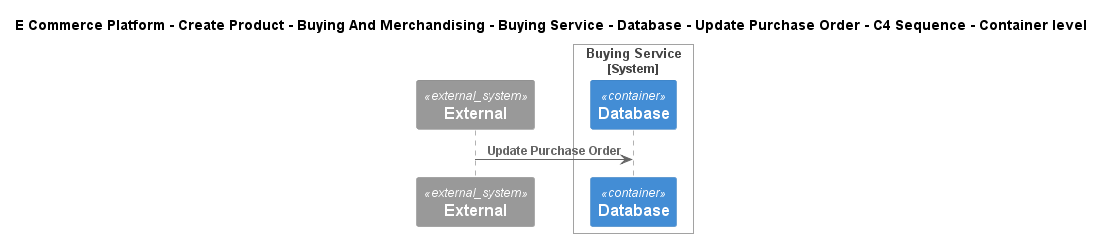

The diagram above was rendered by PlantUML. Its source (embedded in the PNG):
@startuml
!include ..\..\..\..\..\..\..\..\..\.c4s\C4_Sequence.puml
SHOW_FOOT_BOXES()

title E Commerce Platform - Create Product - Buying And Merchandising - Buying Service - Database - Update Purchase Order - C4 Sequence - Container level

System_Ext(C4InterFlow.SoftwareSystems.ExternalSystem, "External", "")

System_Boundary(ECommercePlatform.CreateProduct.BuyingAndMerchandising.SoftwareSystems.BuyingService, "Buying Service")
    ContainerDb(ECommercePlatform.CreateProduct.BuyingAndMerchandising.SoftwareSystems.BuyingService.Containers.Database, "Database", "", "")
Boundary_End()

Rel(C4InterFlow.SoftwareSystems.ExternalSystem, ECommercePlatform.CreateProduct.BuyingAndMerchandising.SoftwareSystems.BuyingService.Containers.Database, "Update Purchase Order")


@enduml